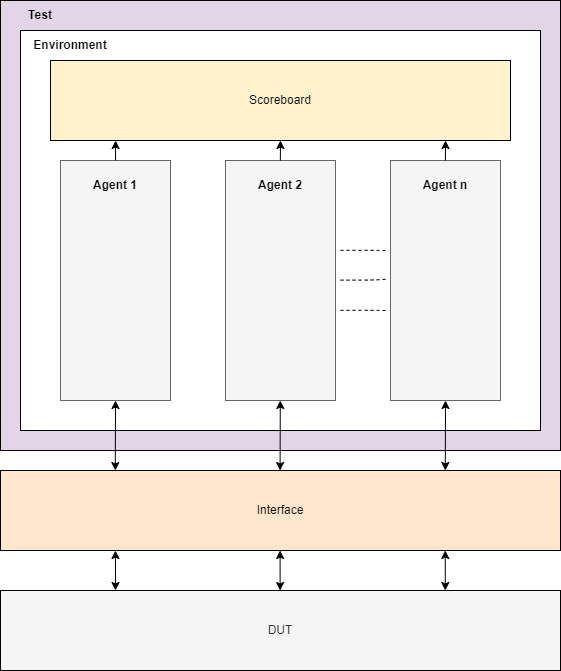

The diagram above was exported from draw.io. Its source (the exported page's mxGraphModel, read from the mxfile embedded in the PNG):
<mxGraphModel dx="1422" dy="762" grid="1" gridSize="10" guides="1" tooltips="1" connect="1" arrows="1" fold="1" page="1" pageScale="1" pageWidth="827" pageHeight="1169" math="0" shadow="0">
  <root>
    <mxCell id="0" />
    <mxCell id="1" parent="0" />
    <mxCell id="rdzKVtqnAghM8r2Sd26u-41" value="" style="rounded=0;whiteSpace=wrap;html=1;strokeColor=#000000;fillColor=#e1d5e7;" vertex="1" parent="1">
      <mxGeometry x="140" y="290" width="560" height="450" as="geometry" />
    </mxCell>
    <mxCell id="rdzKVtqnAghM8r2Sd26u-39" value="" style="rounded=0;whiteSpace=wrap;html=1;strokeColor=#000000;" vertex="1" parent="1">
      <mxGeometry x="160" y="320" width="520" height="400" as="geometry" />
    </mxCell>
    <mxCell id="rdzKVtqnAghM8r2Sd26u-17" value="" style="rounded=0;whiteSpace=wrap;html=1;strokeColor=#666666;fillColor=#f5f5f5;fontColor=#333333;" vertex="1" parent="1">
      <mxGeometry x="200" y="450" width="110" height="240" as="geometry" />
    </mxCell>
    <mxCell id="rdzKVtqnAghM8r2Sd26u-2" value="DUT" style="rounded=0;whiteSpace=wrap;html=1;fillColor=#f5f5f5;fontColor=#333333;strokeColor=#000000;" vertex="1" parent="1">
      <mxGeometry x="140" y="880" width="560" height="80" as="geometry" />
    </mxCell>
    <mxCell id="rdzKVtqnAghM8r2Sd26u-3" value="Interface" style="rounded=0;whiteSpace=wrap;html=1;strokeColor=#000000;fillColor=#ffe6cc;" vertex="1" parent="1">
      <mxGeometry x="140" y="760" width="560" height="80" as="geometry" />
    </mxCell>
    <mxCell id="rdzKVtqnAghM8r2Sd26u-14" value="Scoreboard" style="rounded=0;whiteSpace=wrap;html=1;strokeColor=#000000;fillColor=#fff2cc;" vertex="1" parent="1">
      <mxGeometry x="190" y="350" width="460" height="80" as="geometry" />
    </mxCell>
    <mxCell id="rdzKVtqnAghM8r2Sd26u-18" value="Agent 1" style="text;html=1;strokeColor=none;fillColor=none;align=center;verticalAlign=middle;whiteSpace=wrap;rounded=0;fontStyle=1" vertex="1" parent="1">
      <mxGeometry x="225" y="460" width="60" height="30" as="geometry" />
    </mxCell>
    <mxCell id="rdzKVtqnAghM8r2Sd26u-20" value="Environment" style="text;html=1;strokeColor=none;fillColor=none;align=center;verticalAlign=middle;whiteSpace=wrap;rounded=0;fontStyle=1" vertex="1" parent="1">
      <mxGeometry x="180" y="320" width="60" height="30" as="geometry" />
    </mxCell>
    <mxCell id="rdzKVtqnAghM8r2Sd26u-22" value="Test" style="text;html=1;strokeColor=none;fillColor=none;align=center;verticalAlign=middle;whiteSpace=wrap;rounded=0;fontStyle=1" vertex="1" parent="1">
      <mxGeometry x="150" y="290" width="60" height="30" as="geometry" />
    </mxCell>
    <mxCell id="rdzKVtqnAghM8r2Sd26u-28" value="" style="rounded=0;whiteSpace=wrap;html=1;strokeColor=#666666;fillColor=#f5f5f5;fontColor=#333333;" vertex="1" parent="1">
      <mxGeometry x="365" y="450" width="110" height="240" as="geometry" />
    </mxCell>
    <mxCell id="rdzKVtqnAghM8r2Sd26u-29" value="" style="rounded=0;whiteSpace=wrap;html=1;strokeColor=#666666;fillColor=#f5f5f5;fontColor=#333333;" vertex="1" parent="1">
      <mxGeometry x="530" y="450" width="110" height="240" as="geometry" />
    </mxCell>
    <mxCell id="rdzKVtqnAghM8r2Sd26u-30" value="Agent 2" style="text;html=1;strokeColor=none;fillColor=none;align=center;verticalAlign=middle;whiteSpace=wrap;rounded=0;fontStyle=1" vertex="1" parent="1">
      <mxGeometry x="390" y="460" width="60" height="30" as="geometry" />
    </mxCell>
    <mxCell id="rdzKVtqnAghM8r2Sd26u-33" value="" style="endArrow=none;dashed=1;html=1;rounded=1;entryX=0.702;entryY=0.622;entryDx=0;entryDy=0;entryPerimeter=0;" edge="1" parent="1" target="rdzKVtqnAghM8r2Sd26u-39">
      <mxGeometry width="50" height="50" relative="1" as="geometry">
        <mxPoint x="480" y="569.63" as="sourcePoint" />
        <mxPoint x="525" y="569" as="targetPoint" />
        <Array as="points">
          <mxPoint x="510" y="569.63" />
        </Array>
      </mxGeometry>
    </mxCell>
    <mxCell id="rdzKVtqnAghM8r2Sd26u-35" value="" style="endArrow=none;dashed=1;html=1;rounded=1;" edge="1" parent="1">
      <mxGeometry width="50" height="50" relative="1" as="geometry">
        <mxPoint x="480" y="539.83" as="sourcePoint" />
        <mxPoint x="525" y="540" as="targetPoint" />
        <Array as="points">
          <mxPoint x="510" y="539.83" />
        </Array>
      </mxGeometry>
    </mxCell>
    <mxCell id="rdzKVtqnAghM8r2Sd26u-36" value="" style="endArrow=none;dashed=1;html=1;rounded=1;" edge="1" parent="1">
      <mxGeometry width="50" height="50" relative="1" as="geometry">
        <mxPoint x="480" y="599.83" as="sourcePoint" />
        <mxPoint x="525" y="600" as="targetPoint" />
        <Array as="points">
          <mxPoint x="510" y="599.83" />
        </Array>
      </mxGeometry>
    </mxCell>
    <mxCell id="rdzKVtqnAghM8r2Sd26u-37" value="Agent n" style="text;html=1;strokeColor=none;fillColor=none;align=center;verticalAlign=middle;whiteSpace=wrap;rounded=0;fontStyle=1" vertex="1" parent="1">
      <mxGeometry x="555" y="460" width="60" height="30" as="geometry" />
    </mxCell>
    <mxCell id="rdzKVtqnAghM8r2Sd26u-42" value="" style="endArrow=classic;html=1;rounded=1;exitX=0.5;exitY=0;exitDx=0;exitDy=0;entryX=0.183;entryY=0.275;entryDx=0;entryDy=0;entryPerimeter=0;" edge="1" parent="1" source="rdzKVtqnAghM8r2Sd26u-17" target="rdzKVtqnAghM8r2Sd26u-39">
      <mxGeometry width="50" height="50" relative="1" as="geometry">
        <mxPoint x="50" y="570" as="sourcePoint" />
        <mxPoint x="80" y="460" as="targetPoint" />
      </mxGeometry>
    </mxCell>
    <mxCell id="rdzKVtqnAghM8r2Sd26u-43" value="" style="endArrow=classic;html=1;rounded=1;exitX=0.5;exitY=0;exitDx=0;exitDy=0;entryX=0.183;entryY=0.275;entryDx=0;entryDy=0;entryPerimeter=0;" edge="1" parent="1">
      <mxGeometry width="50" height="50" relative="1" as="geometry">
        <mxPoint x="419.83" y="450" as="sourcePoint" />
        <mxPoint x="419.98999999999995" y="430" as="targetPoint" />
      </mxGeometry>
    </mxCell>
    <mxCell id="rdzKVtqnAghM8r2Sd26u-44" value="" style="endArrow=classic;html=1;rounded=1;exitX=0.5;exitY=0;exitDx=0;exitDy=0;entryX=0.183;entryY=0.275;entryDx=0;entryDy=0;entryPerimeter=0;" edge="1" parent="1">
      <mxGeometry width="50" height="50" relative="1" as="geometry">
        <mxPoint x="584.9" y="450" as="sourcePoint" />
        <mxPoint x="585.06" y="430" as="targetPoint" />
      </mxGeometry>
    </mxCell>
    <mxCell id="rdzKVtqnAghM8r2Sd26u-45" value="" style="endArrow=classic;startArrow=classic;html=1;rounded=1;entryX=0.5;entryY=1;entryDx=0;entryDy=0;exitX=0.205;exitY=0;exitDx=0;exitDy=0;exitPerimeter=0;" edge="1" parent="1" source="rdzKVtqnAghM8r2Sd26u-3" target="rdzKVtqnAghM8r2Sd26u-17">
      <mxGeometry width="50" height="50" relative="1" as="geometry">
        <mxPoint x="80" y="740" as="sourcePoint" />
        <mxPoint x="130" y="690" as="targetPoint" />
      </mxGeometry>
    </mxCell>
    <mxCell id="rdzKVtqnAghM8r2Sd26u-46" value="" style="endArrow=classic;startArrow=classic;html=1;rounded=1;entryX=0.5;entryY=1;entryDx=0;entryDy=0;exitX=0.205;exitY=0;exitDx=0;exitDy=0;exitPerimeter=0;" edge="1" parent="1">
      <mxGeometry width="50" height="50" relative="1" as="geometry">
        <mxPoint x="419.5799999999999" y="760" as="sourcePoint" />
        <mxPoint x="419.78" y="690" as="targetPoint" />
      </mxGeometry>
    </mxCell>
    <mxCell id="rdzKVtqnAghM8r2Sd26u-47" value="" style="endArrow=classic;startArrow=classic;html=1;rounded=1;entryX=0.5;entryY=1;entryDx=0;entryDy=0;exitX=0.205;exitY=0;exitDx=0;exitDy=0;exitPerimeter=0;" edge="1" parent="1">
      <mxGeometry width="50" height="50" relative="1" as="geometry">
        <mxPoint x="584.8" y="760" as="sourcePoint" />
        <mxPoint x="585" y="690" as="targetPoint" />
      </mxGeometry>
    </mxCell>
    <mxCell id="rdzKVtqnAghM8r2Sd26u-48" value="" style="endArrow=classic;startArrow=classic;html=1;rounded=1;entryX=0.5;entryY=1;entryDx=0;entryDy=0;" edge="1" parent="1">
      <mxGeometry width="50" height="50" relative="1" as="geometry">
        <mxPoint x="255" y="880" as="sourcePoint" />
        <mxPoint x="254.96" y="840" as="targetPoint" />
      </mxGeometry>
    </mxCell>
    <mxCell id="rdzKVtqnAghM8r2Sd26u-49" value="" style="endArrow=classic;startArrow=classic;html=1;rounded=1;entryX=0.5;entryY=1;entryDx=0;entryDy=0;" edge="1" parent="1">
      <mxGeometry width="50" height="50" relative="1" as="geometry">
        <mxPoint x="419.62" y="880" as="sourcePoint" />
        <mxPoint x="419.58000000000004" y="840" as="targetPoint" />
      </mxGeometry>
    </mxCell>
    <mxCell id="rdzKVtqnAghM8r2Sd26u-50" value="" style="endArrow=classic;startArrow=classic;html=1;rounded=1;entryX=0.5;entryY=1;entryDx=0;entryDy=0;" edge="1" parent="1">
      <mxGeometry width="50" height="50" relative="1" as="geometry">
        <mxPoint x="584.8" y="880" as="sourcePoint" />
        <mxPoint x="584.76" y="840" as="targetPoint" />
      </mxGeometry>
    </mxCell>
  </root>
</mxGraphModel>